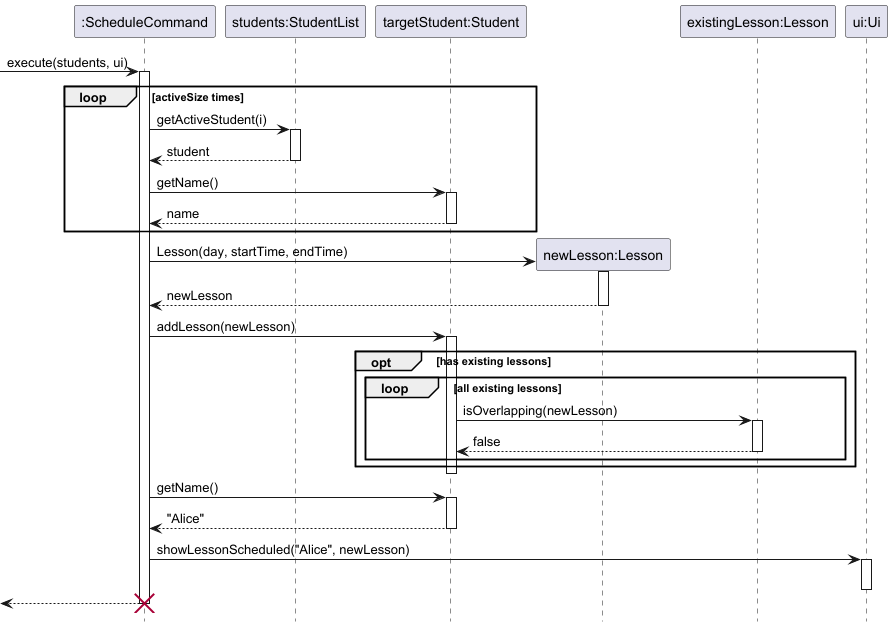

The diagram above was rendered by PlantUML. Its source (embedded in the PNG):
@startuml
hide footbox
skinparam ArrowFontStyle normal

participant ":ScheduleCommand" as ScheduleCommand
participant "students:StudentList" as StudentList
participant "targetStudent:Student" as Student
participant "newLesson:Lesson" as Lesson
participant "existingLesson:Lesson" as ExistingLesson
participant "ui:Ui" as Ui

[-> ScheduleCommand : execute(students, ui)
activate ScheduleCommand

loop activeSize times
    ScheduleCommand -> StudentList : getActiveStudent(i)
    activate StudentList
    StudentList --> ScheduleCommand : student
    deactivate StudentList
    
    ScheduleCommand -> Student : getName()
    activate Student
    Student --> ScheduleCommand : name
    deactivate Student
end

create Lesson
ScheduleCommand -> Lesson : Lesson(day, startTime, endTime)
activate Lesson
Lesson --> ScheduleCommand : newLesson
deactivate Lesson

ScheduleCommand -> Student : addLesson(newLesson)
activate Student

opt has existing lessons
    loop all existing lessons
        Student -> ExistingLesson : isOverlapping(newLesson)
        activate ExistingLesson
        ExistingLesson --> Student : false
        deactivate ExistingLesson
    end
end
deactivate Student

ScheduleCommand -> Student : getName()
activate Student
Student --> ScheduleCommand : "Alice"
deactivate Student

ScheduleCommand -> Ui : showLessonScheduled("Alice", newLesson)
activate Ui
deactivate Ui

[<-- ScheduleCommand
deactivate ScheduleCommand
destroy ScheduleCommand
@enduml